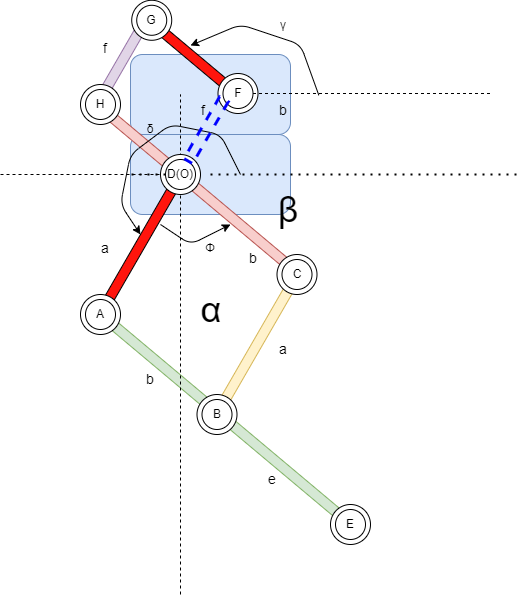

The diagram above was exported from draw.io. Its source (the exported page's mxGraphModel, read from the mxfile embedded in the PNG):
<mxGraphModel dx="502" dy="637" grid="1" gridSize="10" guides="1" tooltips="1" connect="1" arrows="1" fold="1" page="1" pageScale="1" pageWidth="1169" pageHeight="827" math="0" shadow="0">
  <root>
    <mxCell id="0" />
    <mxCell id="1" parent="0" />
    <mxCell id="164" value="" style="rounded=1;whiteSpace=wrap;html=1;fillColor=#dae8fc;strokeColor=#6c8ebf;" parent="1" vertex="1">
      <mxGeometry x="410" y="600" width="160" height="80" as="geometry" />
    </mxCell>
    <mxCell id="144" value="" style="rounded=0;whiteSpace=wrap;html=1;rotation=40;fillColor=#FF150D;" parent="1" vertex="1">
      <mxGeometry x="421.85" y="598.89" width="104" height="10" as="geometry" />
    </mxCell>
    <mxCell id="166" value="" style="rounded=0;whiteSpace=wrap;html=1;rotation=-240;fillColor=#e1d5e7;strokeColor=#9673a6;" parent="1" vertex="1">
      <mxGeometry x="355.07" y="599.28" width="95.73" height="10" as="geometry" />
    </mxCell>
    <mxCell id="162" value="" style="rounded=1;whiteSpace=wrap;html=1;fillColor=#dae8fc;strokeColor=#6c8ebf;" parent="1" vertex="1">
      <mxGeometry x="410" y="680" width="160" height="80" as="geometry" />
    </mxCell>
    <mxCell id="136" value="" style="rounded=0;whiteSpace=wrap;html=1;rotation=40;fillColor=#d5e8d4;strokeColor=#82b366;" parent="1" vertex="1">
      <mxGeometry x="344.27" y="963.27" width="330" height="10" as="geometry" />
    </mxCell>
    <mxCell id="137" value="" style="rounded=0;whiteSpace=wrap;html=1;rotation=40;fillColor=#f8cecc;strokeColor=#b85450;" parent="1" vertex="1">
      <mxGeometry x="353.88" y="733.46" width="255.91" height="10" as="geometry" />
    </mxCell>
    <mxCell id="125" value="" style="rounded=0;whiteSpace=wrap;html=1;rotation=-240;fillColor=#FF150D;" parent="1" vertex="1">
      <mxGeometry x="334.47" y="789.3" width="166.14" height="10" as="geometry" />
    </mxCell>
    <mxCell id="67" value="" style="endArrow=none;dashed=1;html=1;" parent="1" edge="1">
      <mxGeometry width="50" height="50" relative="1" as="geometry">
        <mxPoint x="460" y="1140" as="sourcePoint" />
        <mxPoint x="460" y="640" as="targetPoint" />
      </mxGeometry>
    </mxCell>
    <mxCell id="105" value="" style="endArrow=none;dashed=1;html=1;dashPattern=1 3;strokeWidth=2;startArrow=none;" parent="1" source="70" edge="1">
      <mxGeometry width="50" height="50" relative="1" as="geometry">
        <mxPoint x="800" y="430" as="sourcePoint" />
        <mxPoint x="800" y="720" as="targetPoint" />
      </mxGeometry>
    </mxCell>
    <mxCell id="120" value="" style="endArrow=none;dashed=1;html=1;" parent="1" source="123" edge="1">
      <mxGeometry width="50" height="50" relative="1" as="geometry">
        <mxPoint x="650" y="460" as="sourcePoint" />
        <mxPoint x="280" y="720" as="targetPoint" />
      </mxGeometry>
    </mxCell>
    <mxCell id="124" value="" style="group" parent="1" vertex="1" connectable="0">
      <mxGeometry x="440" y="700" width="50" height="40" as="geometry" />
    </mxCell>
    <mxCell id="122" value="" style="ellipse;whiteSpace=wrap;html=1;aspect=fixed;" parent="124" vertex="1">
      <mxGeometry width="40" height="40" as="geometry" />
    </mxCell>
    <mxCell id="123" value="" style="ellipse;whiteSpace=wrap;html=1;aspect=fixed;" parent="124" vertex="1">
      <mxGeometry x="5" y="5" width="30" height="30" as="geometry" />
    </mxCell>
    <mxCell id="70" value="D(O)" style="text;html=1;strokeColor=none;fillColor=none;align=center;verticalAlign=middle;whiteSpace=wrap;rounded=0;" parent="124" vertex="1">
      <mxGeometry x="-10" y="5" width="60" height="30" as="geometry" />
    </mxCell>
    <mxCell id="126" value="" style="group" parent="1" vertex="1" connectable="0">
      <mxGeometry x="360" y="840" width="50.000000000000114" height="40" as="geometry" />
    </mxCell>
    <mxCell id="127" value="" style="ellipse;whiteSpace=wrap;html=1;aspect=fixed;" parent="126" vertex="1">
      <mxGeometry width="40" height="40" as="geometry" />
    </mxCell>
    <mxCell id="128" value="" style="ellipse;whiteSpace=wrap;html=1;aspect=fixed;" parent="126" vertex="1">
      <mxGeometry x="5" y="5" width="30" height="30" as="geometry" />
    </mxCell>
    <mxCell id="71" value="A" style="text;html=1;strokeColor=none;fillColor=none;align=center;verticalAlign=middle;whiteSpace=wrap;rounded=0;" parent="126" vertex="1">
      <mxGeometry x="-9.999999999999886" y="5" width="60" height="30" as="geometry" />
    </mxCell>
    <mxCell id="129" value="" style="rounded=0;whiteSpace=wrap;html=1;rotation=-240;fillColor=#fff2cc;strokeColor=#d6b656;" parent="1" vertex="1">
      <mxGeometry x="451.25" y="889.8" width="165" height="10" as="geometry" />
    </mxCell>
    <mxCell id="130" value="" style="group" parent="1" vertex="1" connectable="0">
      <mxGeometry x="556.5" y="800" width="50" height="40" as="geometry" />
    </mxCell>
    <mxCell id="131" value="" style="ellipse;whiteSpace=wrap;html=1;aspect=fixed;" parent="130" vertex="1">
      <mxGeometry width="40" height="40" as="geometry" />
    </mxCell>
    <mxCell id="132" value="" style="ellipse;whiteSpace=wrap;html=1;aspect=fixed;" parent="130" vertex="1">
      <mxGeometry x="5" y="5" width="30" height="30" as="geometry" />
    </mxCell>
    <mxCell id="152" value="C" style="text;html=1;strokeColor=none;fillColor=none;align=center;verticalAlign=middle;whiteSpace=wrap;rounded=0;" parent="130" vertex="1">
      <mxGeometry x="-10" y="5" width="60" height="30" as="geometry" />
    </mxCell>
    <mxCell id="138" value="" style="group" parent="1" vertex="1" connectable="0">
      <mxGeometry x="610" y="1050" width="50" height="40" as="geometry" />
    </mxCell>
    <mxCell id="139" value="" style="ellipse;whiteSpace=wrap;html=1;aspect=fixed;" parent="138" vertex="1">
      <mxGeometry width="40" height="40" as="geometry" />
    </mxCell>
    <mxCell id="140" value="" style="ellipse;whiteSpace=wrap;html=1;aspect=fixed;" parent="138" vertex="1">
      <mxGeometry x="5" y="5" width="30" height="30" as="geometry" />
    </mxCell>
    <mxCell id="154" value="E" style="text;html=1;strokeColor=none;fillColor=none;align=center;verticalAlign=middle;whiteSpace=wrap;rounded=0;" parent="138" vertex="1">
      <mxGeometry x="-10" y="5" width="60" height="30" as="geometry" />
    </mxCell>
    <mxCell id="145" value="" style="group" parent="1" vertex="1" connectable="0">
      <mxGeometry x="497.5" y="619" width="50" height="40" as="geometry" />
    </mxCell>
    <mxCell id="146" value="" style="ellipse;whiteSpace=wrap;html=1;aspect=fixed;" parent="145" vertex="1">
      <mxGeometry width="40" height="40" as="geometry" />
    </mxCell>
    <mxCell id="147" value="" style="ellipse;whiteSpace=wrap;html=1;aspect=fixed;" parent="145" vertex="1">
      <mxGeometry x="5" y="5" width="30" height="30" as="geometry" />
    </mxCell>
    <mxCell id="155" value="F" style="text;html=1;strokeColor=none;fillColor=none;align=center;verticalAlign=middle;whiteSpace=wrap;rounded=0;" parent="145" vertex="1">
      <mxGeometry x="-10" y="5" width="60" height="30" as="geometry" />
    </mxCell>
    <mxCell id="148" value="" style="group" parent="1" vertex="1" connectable="0">
      <mxGeometry x="411.21999999999997" y="545.78" width="50" height="40" as="geometry" />
    </mxCell>
    <mxCell id="149" value="" style="ellipse;whiteSpace=wrap;html=1;aspect=fixed;" parent="148" vertex="1">
      <mxGeometry width="40" height="40" as="geometry" />
    </mxCell>
    <mxCell id="150" value="" style="ellipse;whiteSpace=wrap;html=1;aspect=fixed;" parent="148" vertex="1">
      <mxGeometry x="5" y="5" width="30" height="30" as="geometry" />
    </mxCell>
    <mxCell id="156" value="G" style="text;html=1;strokeColor=none;fillColor=none;align=center;verticalAlign=middle;whiteSpace=wrap;rounded=0;" parent="148" vertex="1">
      <mxGeometry x="-10" y="5" width="60" height="30" as="geometry" />
    </mxCell>
    <mxCell id="158" value="" style="endArrow=classic;html=1;" parent="1" edge="1">
      <mxGeometry width="50" height="50" relative="1" as="geometry">
        <mxPoint x="520" y="720" as="sourcePoint" />
        <mxPoint x="420" y="780" as="targetPoint" />
        <Array as="points">
          <mxPoint x="500" y="680" />
          <mxPoint x="450" y="670" />
          <mxPoint x="410" y="700" />
          <mxPoint x="400" y="750" />
        </Array>
      </mxGeometry>
    </mxCell>
    <mxCell id="159" value="δ" style="text;html=1;strokeColor=none;fillColor=none;align=center;verticalAlign=middle;whiteSpace=wrap;rounded=0;" parent="1" vertex="1">
      <mxGeometry x="400" y="660" width="60" height="30" as="geometry" />
    </mxCell>
    <mxCell id="161" value="γ" style="text;html=1;strokeColor=none;fillColor=none;align=center;verticalAlign=middle;whiteSpace=wrap;rounded=0;" parent="1" vertex="1">
      <mxGeometry x="542.5" y="555.78" width="40" height="30" as="geometry" />
    </mxCell>
    <mxCell id="163" value="" style="endArrow=none;dashed=1;html=1;dashPattern=1 3;strokeWidth=2;" parent="1" source="123" target="162" edge="1">
      <mxGeometry width="50" height="50" relative="1" as="geometry">
        <mxPoint x="475" y="720" as="sourcePoint" />
        <mxPoint x="800" y="720" as="targetPoint" />
      </mxGeometry>
    </mxCell>
    <mxCell id="133" value="" style="group" parent="1" vertex="1" connectable="0">
      <mxGeometry x="476.5" y="940" width="253.5" height="70.00999999999999" as="geometry" />
    </mxCell>
    <mxCell id="134" value="" style="ellipse;whiteSpace=wrap;html=1;aspect=fixed;" parent="133" vertex="1">
      <mxGeometry width="40" height="40" as="geometry" />
    </mxCell>
    <mxCell id="135" value="" style="ellipse;whiteSpace=wrap;html=1;aspect=fixed;" parent="133" vertex="1">
      <mxGeometry x="5" y="5" width="30" height="30" as="geometry" />
    </mxCell>
    <mxCell id="73" value="B" style="text;html=1;strokeColor=none;fillColor=none;align=center;verticalAlign=middle;whiteSpace=wrap;rounded=0;" parent="133" vertex="1">
      <mxGeometry x="-10" y="5" width="60" height="30" as="geometry" />
    </mxCell>
    <mxCell id="165" value="" style="rounded=0;whiteSpace=wrap;html=1;rotation=-240;dashed=1;fillColor=none;strokeColor=#0000FF;strokeWidth=3;" parent="1" vertex="1">
      <mxGeometry x="449.87" y="670.74" width="71.35" height="10" as="geometry" />
    </mxCell>
    <mxCell id="167" value="Φ" style="text;html=1;strokeColor=none;fillColor=none;align=center;verticalAlign=middle;whiteSpace=wrap;rounded=0;" parent="1" vertex="1">
      <mxGeometry x="460" y="779.3" width="60" height="30" as="geometry" />
    </mxCell>
    <mxCell id="168" value="" style="endArrow=classic;html=1;" parent="1" edge="1">
      <mxGeometry width="50" height="50" relative="1" as="geometry">
        <mxPoint x="440" y="770" as="sourcePoint" />
        <mxPoint x="510" y="770" as="targetPoint" />
        <Array as="points">
          <mxPoint x="470" y="790" />
        </Array>
      </mxGeometry>
    </mxCell>
    <mxCell id="169" value="&lt;font style=&quot;font-size: 36px&quot;&gt;α&lt;/font&gt;" style="text;html=1;strokeColor=none;fillColor=none;align=center;verticalAlign=middle;whiteSpace=wrap;rounded=0;dashed=1;" parent="1" vertex="1">
      <mxGeometry x="461.22" y="840" width="60" height="30" as="geometry" />
    </mxCell>
    <mxCell id="170" value="&lt;font style=&quot;font-size: 36px&quot;&gt;β&lt;/font&gt;" style="text;html=1;strokeColor=none;fillColor=none;align=center;verticalAlign=middle;whiteSpace=wrap;rounded=0;dashed=1;" parent="1" vertex="1">
      <mxGeometry x="538.33" y="740" width="60" height="30" as="geometry" />
    </mxCell>
    <mxCell id="171" value="&lt;span style=&quot;font-size: 14px&quot;&gt;a&lt;/span&gt;" style="text;html=1;strokeColor=none;fillColor=none;align=center;verticalAlign=middle;whiteSpace=wrap;rounded=0;" parent="1" vertex="1">
      <mxGeometry x="370" y="779.3" width="30" height="30" as="geometry" />
    </mxCell>
    <mxCell id="172" value="&lt;span style=&quot;font-size: 14px&quot;&gt;a&lt;/span&gt;" style="text;html=1;strokeColor=none;fillColor=none;align=center;verticalAlign=middle;whiteSpace=wrap;rounded=0;" parent="1" vertex="1">
      <mxGeometry x="547.5" y="879.8" width="30" height="30" as="geometry" />
    </mxCell>
    <mxCell id="173" value="&lt;span style=&quot;font-size: 14px&quot;&gt;b&lt;/span&gt;" style="text;html=1;strokeColor=none;fillColor=none;align=center;verticalAlign=middle;whiteSpace=wrap;rounded=0;" parent="1" vertex="1">
      <mxGeometry x="517.5" y="789.3" width="30" height="30" as="geometry" />
    </mxCell>
    <mxCell id="174" value="&lt;span style=&quot;font-size: 14px&quot;&gt;b&lt;/span&gt;" style="text;html=1;strokeColor=none;fillColor=none;align=center;verticalAlign=middle;whiteSpace=wrap;rounded=0;" parent="1" vertex="1">
      <mxGeometry x="547.5" y="640.74" width="30" height="30" as="geometry" />
    </mxCell>
    <mxCell id="175" value="&lt;span style=&quot;font-size: 14px&quot;&gt;f&lt;/span&gt;" style="text;html=1;strokeColor=none;fillColor=none;align=center;verticalAlign=middle;whiteSpace=wrap;rounded=0;" parent="1" vertex="1">
      <mxGeometry x="370" y="578.89" width="30" height="30" as="geometry" />
    </mxCell>
    <mxCell id="176" value="&lt;span style=&quot;font-size: 14px&quot;&gt;f&lt;/span&gt;" style="text;html=1;strokeColor=none;fillColor=none;align=center;verticalAlign=middle;whiteSpace=wrap;rounded=0;" parent="1" vertex="1">
      <mxGeometry x="467.5" y="640.74" width="30" height="30" as="geometry" />
    </mxCell>
    <mxCell id="177" value="&lt;span style=&quot;font-size: 14px&quot;&gt;b&lt;/span&gt;" style="text;html=1;strokeColor=none;fillColor=none;align=center;verticalAlign=middle;whiteSpace=wrap;rounded=0;" parent="1" vertex="1">
      <mxGeometry x="415" y="909.8" width="30" height="30" as="geometry" />
    </mxCell>
    <mxCell id="178" value="&lt;span style=&quot;font-size: 14px&quot;&gt;e&lt;/span&gt;" style="text;html=1;strokeColor=none;fillColor=none;align=center;verticalAlign=middle;whiteSpace=wrap;rounded=0;" parent="1" vertex="1">
      <mxGeometry x="536.5" y="1010.01" width="30" height="30" as="geometry" />
    </mxCell>
    <mxCell id="179" value="" style="endArrow=none;dashed=1;html=1;" parent="1" source="147" edge="1">
      <mxGeometry width="50" height="50" relative="1" as="geometry">
        <mxPoint x="710" y="620" as="sourcePoint" />
        <mxPoint x="770" y="639" as="targetPoint" />
      </mxGeometry>
    </mxCell>
    <mxCell id="182" value="" style="group" parent="1" vertex="1" connectable="0">
      <mxGeometry x="360" y="630" width="50" height="40" as="geometry" />
    </mxCell>
    <mxCell id="183" value="" style="ellipse;whiteSpace=wrap;html=1;aspect=fixed;" parent="182" vertex="1">
      <mxGeometry width="40" height="40" as="geometry" />
    </mxCell>
    <mxCell id="184" value="" style="ellipse;whiteSpace=wrap;html=1;aspect=fixed;" parent="182" vertex="1">
      <mxGeometry x="5" y="5" width="30" height="30" as="geometry" />
    </mxCell>
    <mxCell id="185" value="H" style="text;html=1;strokeColor=none;fillColor=none;align=center;verticalAlign=middle;whiteSpace=wrap;rounded=0;" parent="182" vertex="1">
      <mxGeometry x="-10" y="5" width="60" height="30" as="geometry" />
    </mxCell>
    <mxCell id="186" value="" style="endArrow=classic;html=1;" parent="1" edge="1">
      <mxGeometry width="50" height="50" relative="1" as="geometry">
        <mxPoint x="598.33" y="640.74" as="sourcePoint" />
        <mxPoint x="470" y="591" as="targetPoint" />
        <Array as="points">
          <mxPoint x="580" y="590" />
          <mxPoint x="520" y="570" />
        </Array>
      </mxGeometry>
    </mxCell>
  </root>
</mxGraphModel>